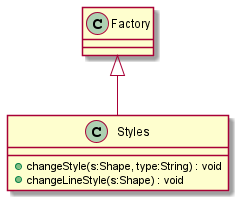

The diagram above was rendered by PlantUML. Its source (embedded in the PNG):
@startuml
class Styles {
    + changeStyle(s:Shape, type:String) : void
    + changeLineStyle(s:Shape) : void
}
Factory <|-- Styles
@enduml